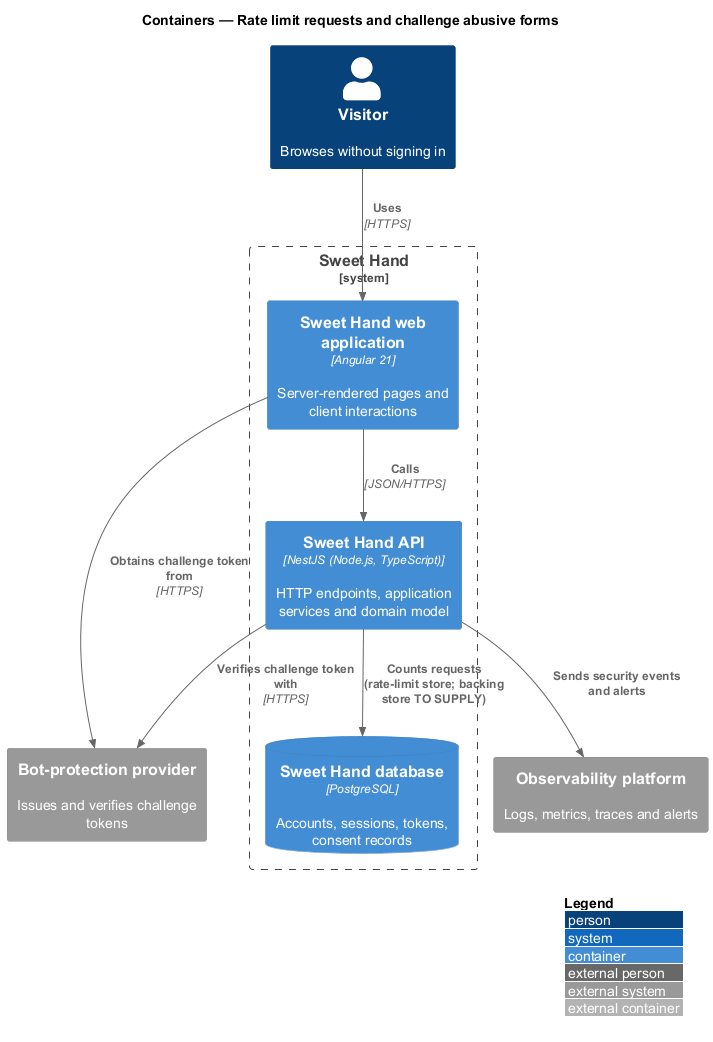

The diagram above was rendered by PlantUML. Its source (embedded in the PNG):
@startuml
!include <C4/C4_Container>
LAYOUT_WITH_LEGEND()
title Containers — Rate limit requests and challenge abusive forms

Person(visitor, "Visitor", "Browses without signing in")
System_Boundary(sweethand, "Sweet Hand") {
  Container(web, "Sweet Hand web application", "Angular 21", "Server-rendered pages and client interactions")
  Container(api, "Sweet Hand API", "NestJS (Node.js, TypeScript)", "HTTP endpoints, application services and domain model")
  ContainerDb(db, "Sweet Hand database", "PostgreSQL", "Accounts, sessions, tokens, consent records")
}
System_Ext(bot, "Bot-protection provider", "Issues and verifies challenge tokens")
System_Ext(obs, "Observability platform", "Logs, metrics, traces and alerts")

Rel(visitor, web, "Uses", "HTTPS")
Rel(web, bot, "Obtains challenge token from", "HTTPS")
Rel(web, api, "Calls", "JSON/HTTPS")
Rel(api, db, "Counts requests (rate-limit store; backing store TO SUPPLY)")
Rel(api, bot, "Verifies challenge token with", "HTTPS")
Rel(api, obs, "Sends security events and alerts")
@enduml